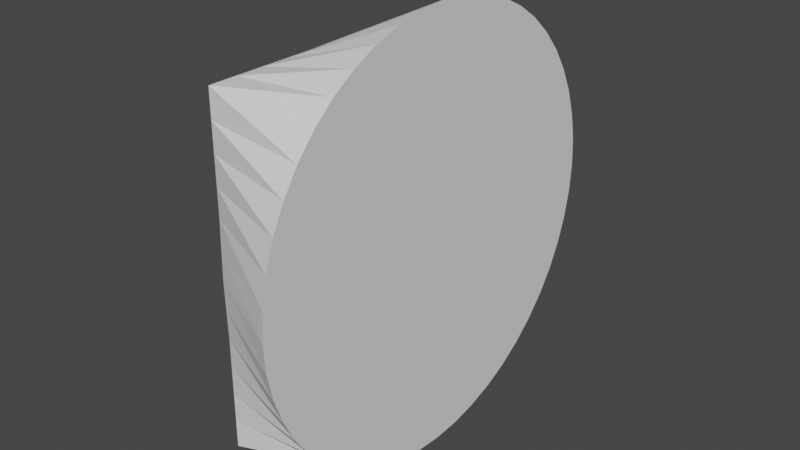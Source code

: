 # Source: Portal.blend  (saved by Blender 2.92.15; exported with 4.5.12 LTS)
import bpy
from mathutils import Matrix  # noqa: F401  (used for matrix-valued properties, if any)

bpy.ops.wm.read_factory_settings(use_empty=True)
scene = bpy.context.scene
scene.name = 'Scene'

# ---- collections
col_collection = bpy.data.collections.new('Collection'); scene.collection.children.link(col_collection)

# ---- world
world_world = bpy.data.worlds.new('World'); scene.world = world_world
world_world.use_nodes = True; world_world.node_tree.nodes.clear()
_N = world_world.node_tree.nodes; _L = world_world.node_tree.links
n0 = _N.new('ShaderNodeOutputWorld'); n0.name = 'World Output'; n0.location = (300, 300)
n1 = _N.new('ShaderNodeBackground'); n1.name = 'Background'; n1.location = (10, 300)
n1.inputs[0].default_value = (0.05088, 0.05088, 0.05088, 1.0)
_L.new(n1.outputs[0], n0.inputs[0])
n0.is_active_output = True
world_world.color = (0.05088, 0.05088, 0.05088)
world_world.use_sun_shadow = False
world_world.sun_shadow_jitter_overblur = 0.0

# ---- meshes
me_cube_001 = bpy.data.meshes.new('Cube.001')
me_cube_001.from_pydata([(-0.447, -1.0, -1.0), (-0.447, -1.0, 1.0), (-0.447, 1.0, -1.0), (-0.447, 1.0, 1.0), (0.1, -0.8999, -0.8999), (0.1, -0.8999, 0.8999), (0.1, 0.8999, -0.8999), (0.1, 0.8999, 0.8999), (-0.447, 0.8333, -1.0), (-0.447, 0.6667, -1.0), (-0.447, 0.5, -1.0), (-0.447, 0.3333, -1.0), (-0.4478, 0.1673, -1.004), (-0.4484, -7.478e-08, -1.007), (-0.4478, -0.1673, -1.004), (-0.447, -0.3333, -1.0), (-0.447, -0.5, -1.0), (-0.447, -0.6667, -1.0), (-0.447, -0.8333, -1.0), (-0.447, -0.8333, 1.0), (-0.447, -0.6667, 1.0), (-0.447, -0.5, 1.0), (-0.447, -0.3333, 1.0), (-0.4478, -0.1673, 1.004), (-0.4484, 7.534e-08, 1.007), (-0.4478, 0.1673, 1.004), (-0.447, 0.3333, 1.0), (-0.447, 0.5, 1.0), (-0.447, 0.6667, 1.0), (-0.447, 0.8333, 1.0), (0.1, -0.7747, -1.01), (0.1, -0.6363, -1.102), (0.1, -0.487, -1.176), (0.1, -0.3294, -1.229), (0.1, -0.1661, -1.262), (0.1, -1.138e-07, -1.273), (0.1, 0.1661, -1.262), (0.1, 0.3294, -1.229), (0.1, 0.487, -1.176), (0.1, 0.6363, -1.102), (0.1, 0.7747, -1.01), (0.1, 0.7747, 1.01), (0.1, 0.6363, 1.102), (0.1, 0.487, 1.176), (0.1, 0.3294, 1.229), (0.1, 0.1661, 1.262), (0.1, 1.087e-07, 1.273), (0.1, -0.1661, 1.262), (0.1, -0.3294, 1.229), (0.1, -0.487, 1.176), (0.1, -0.6363, 1.102), (0.1, -0.7747, 1.01), (-0.447, -1.0, -0.8333), (-0.447, -1.0, -0.6667), (-0.447, -1.0, -0.5), (-0.447, -1.0, -0.3333), (-0.4478, -1.004, -0.1673), (-0.4484, -1.007, 7.549e-08), (-0.4478, -1.004, 0.1673), (-0.447, -1.0, 0.3333), (-0.447, -1.0, 0.5), (-0.447, -1.0, 0.6667), (-0.447, -1.0, 0.8333), (-0.447, 1.0, 0.8333), (-0.447, 1.0, 0.6667), (-0.447, 1.0, 0.5), (-0.447, 1.0, 0.3333), (-0.4478, 1.004, 0.1673), (-0.4484, 1.007, -7.463e-08), (-0.4478, 1.004, -0.1673), (-0.447, 1.0, -0.3333), (-0.447, 1.0, -0.5), (-0.447, 1.0, -0.6667), (-0.447, 1.0, -0.8333), (0.1, 1.01, 0.7747), (0.1, 1.102, 0.6363), (0.1, 1.176, 0.487), (0.1, 1.229, 0.3294), (0.1, 1.262, 0.1661), (0.1, 1.273, -1.219e-07), (0.1, 1.262, -0.1661), (0.1, 1.229, -0.3294), (0.1, 1.176, -0.487), (0.1, 1.102, -0.6363), (0.1, 1.01, -0.7747), (0.1, -1.01, 0.7747), (0.1, -1.102, 0.6363), (0.1, -1.176, 0.487), (0.1, -1.229, 0.3294), (0.1, -1.262, 0.1661), (0.1, -1.273, 1.006e-07), (0.1, -1.262, -0.1661), (0.1, -1.229, -0.3294), (0.1, -1.176, -0.487), (0.1, -1.102, -0.6363), (0.1, -1.01, -0.7747), (0.1, 0.7936, 0.7936), (0.1, 0.908, 0.6597), (0.1, 1.0, 0.5096), (0.1, 1.067, 0.3468), (0.1, 1.109, 0.1756), (0.1, 1.122, 2.271e-08), (0.1, 1.109, -0.1756), (0.1, 1.067, -0.3468), (0.1, 1.0, -0.5096), (0.1, 0.908, -0.6597), (0.1, 0.7936, -0.7936), (0.1, 0.6597, 0.908), (0.1, 0.6365, 0.6365), (0.1, 0.7485, 0.5001), (0.1, 0.8317, 0.3445), (0.1, 0.8829, 0.1756), (0.1, 0.9002, -1.233e-07), (0.1, 0.8829, -0.1756), (0.1, 0.8317, -0.3445), (0.1, 0.7485, -0.5001), (0.1, 0.6365, -0.6365), (0.1, 0.6597, -0.908), (0.1, 0.5096, 1.0), (0.1, 0.5001, 0.7485), (0.1, 0.5795, 0.5795), (0.1, 0.5494, 0.3663), (0.1, 0.5371, 0.179), (0.1, 0.5353, -7.552e-08), (0.1, 0.5371, -0.179), (0.1, 0.5494, -0.3663), (0.1, 0.5795, -0.5795), (0.1, 0.5001, -0.7485), (0.1, 0.5096, -1.0), (0.1, 0.3468, 1.067), (0.1, 0.3445, 0.8317), (0.1, 0.3663, 0.5494), (0.1, 0.2923, 0.2923), (0.1, 0.3819, 0.1582), (0.1, 0.4133, -4.736e-08), (0.1, 0.3819, -0.1582), (0.1, 0.2923, -0.2923), (0.1, 0.3663, -0.5494), (0.1, 0.3445, -0.8317), (0.1, 0.3468, -1.067), (0.1, 0.1756, 1.109), (0.1, 0.1756, 0.8829), (0.1, 0.179, 0.5371), (0.1, 0.1582, 0.3819), (0.1, 0.1729, 0.1729), (0.1, 0.1699, -7.476e-08), (0.1, 0.1729, -0.1729), (0.1, 0.1582, -0.3819), (0.1, 0.179, -0.5371), (0.1, 0.1756, -0.8829), (0.1, 0.1756, -1.109), (0.1, -7.614e-08, 1.122), (0.1, 4.581e-08, 0.9002), (0.1, -3.75e-08, 0.5353), (0.1, -3.983e-08, 0.4133), (0.1, -1.205e-08, 0.1699), (0.1, 0.0, -7.451e-08), (0.1, 1.326e-08, -0.1699), (0.1, -3.698e-09, -0.4133), (0.1, 4.226e-08, -0.5353), (0.1, -1.116e-07, -0.9002), (0.1, 2.198e-08, -1.122), (0.1, -0.1756, 1.109), (0.1, -0.1756, 0.8829), (0.1, -0.179, 0.5371), (0.1, -0.1582, 0.3819), (0.1, -0.1729, 0.1729), (0.1, -0.1699, -7.476e-08), (0.1, -0.1729, -0.1729), (0.1, -0.1582, -0.3819), (0.1, -0.179, -0.5371), (0.1, -0.1756, -0.8829), (0.1, -0.1756, -1.109), (0.1, -0.3468, 1.067), (0.1, -0.3445, 0.8317), (0.1, -0.3663, 0.5494), (0.1, -0.2923, 0.2923), (0.1, -0.3819, 0.1582), (0.1, -0.4133, -8.349e-08), (0.1, -0.3819, -0.1582), (0.1, -0.2923, -0.2923), (0.1, -0.3663, -0.5494), (0.1, -0.3445, -0.8317), (0.1, -0.3468, -1.067), (0.1, -0.5096, 1.0), (0.1, -0.5001, 0.7485), (0.1, -0.5795, 0.5795), (0.1, -0.5494, 0.3663), (0.1, -0.5371, 0.179), (0.1, -0.5353, -7.552e-08), (0.1, -0.5371, -0.179), (0.1, -0.5494, -0.3663), (0.1, -0.5795, -0.5795), (0.1, -0.5001, -0.7485), (0.1, -0.5096, -1.0), (0.1, -0.6597, 0.908), (0.1, -0.6365, 0.6365), (0.1, -0.7485, 0.5001), (0.1, -0.8317, 0.3445), (0.1, -0.8829, 0.1756), (0.1, -0.9002, 3.406e-08), (0.1, -0.8829, -0.1756), (0.1, -0.8317, -0.3445), (0.1, -0.7485, -0.5001), (0.1, -0.6365, -0.6365), (0.1, -0.6597, -0.908), (0.1, -0.7936, 0.7936), (0.1, -0.908, 0.6597), (0.1, -1.0, 0.5096), (0.1, -1.067, 0.3468), (0.1, -1.109, 0.1756), (0.1, -1.122, -7.541e-08), (0.1, -1.109, -0.1756), (0.1, -1.067, -0.3468), (0.1, -1.0, -0.5096), (0.1, -0.908, -0.6597), (0.1, -0.7936, -0.7936)], [], [(63, 3, 7, 74), (206, 51, 5, 85), (85, 5, 1, 62), (18, 30, 4, 0), (51, 19, 1, 5), (7, 3, 29, 41), (41, 29, 28, 42), (42, 28, 27, 43), (43, 27, 26, 44), (44, 26, 25, 45), (45, 25, 24, 46), (46, 24, 23, 47), (47, 23, 22, 48), (48, 22, 21, 49), (49, 21, 20, 50), (50, 20, 19, 51), (2, 6, 40, 8), (8, 40, 39, 9), (9, 39, 38, 10), (10, 38, 37, 11), (11, 37, 36, 12), (12, 36, 35, 13), (13, 35, 34, 14), (14, 34, 33, 15), (15, 33, 32, 16), (16, 32, 31, 17), (17, 31, 30, 18), (74, 7, 41, 96), (96, 41, 42, 107), (107, 42, 43, 118), (118, 43, 44, 129), (129, 44, 45, 140), (140, 45, 46, 151), (151, 46, 47, 162), (162, 47, 48, 173), (173, 48, 49, 184), (184, 49, 50, 195), (195, 50, 51, 206), (31, 205, 216, 30), (205, 204, 215, 216), (204, 203, 214, 215), (203, 202, 213, 214), (202, 201, 212, 213), (201, 200, 211, 212), (200, 199, 210, 211), (199, 198, 209, 210), (198, 197, 208, 209), (197, 196, 207, 208), (196, 195, 206, 207), (32, 194, 205, 31), (194, 193, 204, 205), (193, 192, 203, 204), (192, 191, 202, 203), (191, 190, 201, 202), (190, 189, 200, 201), (189, 188, 199, 200), (188, 187, 198, 199), (187, 186, 197, 198), (186, 185, 196, 197), (185, 184, 195, 196), (33, 183, 194, 32), (183, 182, 193, 194), (182, 181, 192, 193), (181, 180, 191, 192), (180, 179, 190, 191), (179, 178, 189, 190), (178, 177, 188, 189), (177, 176, 187, 188), (176, 175, 186, 187), (175, 174, 185, 186), (174, 173, 184, 185), (34, 172, 183, 33), (172, 171, 182, 183), (171, 170, 181, 182), (170, 169, 180, 181), (169, 168, 179, 180), (168, 167, 178, 179), (167, 166, 177, 178), (166, 165, 176, 177), (165, 164, 175, 176), (164, 163, 174, 175), (163, 162, 173, 174), (35, 161, 172, 34), (161, 160, 171, 172), (160, 159, 170, 171), (159, 158, 169, 170), (158, 157, 168, 169), (157, 156, 167, 168), (156, 155, 166, 167), (155, 154, 165, 166), (154, 153, 164, 165), (153, 152, 163, 164), (152, 151, 162, 163), (36, 150, 161, 35), (150, 149, 160, 161), (149, 148, 159, 160), (148, 147, 158, 159), (147, 146, 157, 158), (146, 145, 156, 157), (145, 144, 155, 156), (144, 143, 154, 155), (143, 142, 153, 154), (142, 141, 152, 153), (141, 140, 151, 152), (37, 139, 150, 36), (139, 138, 149, 150), (138, 137, 148, 149), (137, 136, 147, 148), (136, 135, 146, 147), (135, 134, 145, 146), (134, 133, 144, 145), (133, 132, 143, 144), (132, 131, 142, 143), (131, 130, 141, 142), (130, 129, 140, 141), (38, 128, 139, 37), (128, 127, 138, 139), (127, 126, 137, 138), (126, 125, 136, 137), (125, 124, 135, 136), (124, 123, 134, 135), (123, 122, 133, 134), (122, 121, 132, 133), (121, 120, 131, 132), (120, 119, 130, 131), (119, 118, 129, 130), (39, 117, 128, 38), (117, 116, 127, 128), (116, 115, 126, 127), (115, 114, 125, 126), (114, 113, 124, 125), (113, 112, 123, 124), (112, 111, 122, 123), (111, 110, 121, 122), (110, 109, 120, 121), (109, 108, 119, 120), (108, 107, 118, 119), (40, 106, 117, 39), (106, 105, 116, 117), (105, 104, 115, 116), (104, 103, 114, 115), (103, 102, 113, 114), (102, 101, 112, 113), (101, 100, 111, 112), (100, 99, 110, 111), (99, 98, 109, 110), (98, 97, 108, 109), (97, 96, 107, 108), (6, 84, 106, 40), (84, 83, 105, 106), (83, 82, 104, 105), (82, 81, 103, 104), (81, 80, 102, 103), (80, 79, 101, 102), (79, 78, 100, 101), (78, 77, 99, 100), (77, 76, 98, 99), (76, 75, 97, 98), (75, 74, 96, 97), (4, 95, 52, 0), (95, 94, 53, 52), (94, 93, 54, 53), (93, 92, 55, 54), (92, 91, 56, 55), (91, 90, 57, 56), (90, 89, 58, 57), (89, 88, 59, 58), (88, 87, 60, 59), (87, 86, 61, 60), (86, 85, 62, 61), (30, 216, 95, 4), (216, 215, 94, 95), (215, 214, 93, 94), (214, 213, 92, 93), (213, 212, 91, 92), (212, 211, 90, 91), (211, 210, 89, 90), (210, 209, 88, 89), (209, 208, 87, 88), (208, 207, 86, 87), (207, 206, 85, 86), (2, 73, 84, 6), (73, 72, 83, 84), (72, 71, 82, 83), (71, 70, 81, 82), (70, 69, 80, 81), (69, 68, 79, 80), (68, 67, 78, 79), (67, 66, 77, 78), (66, 65, 76, 77), (65, 64, 75, 76), (64, 63, 74, 75)])
_uv = me_cube_001.uv_layers.new(name='UVMap')
_uv.uv.foreach_set('vector', [0.6042, 0.25, 0.625, 0.25, 0.625, 0.5, 0.6042, 0.5, 0.6042, 0.7292, 0.625, 0.7292, 0.625, 0.75, 0.6042, 0.75, 0.6042, 0.75, 0.625, 0.75, 0.625, 1.0, 0.6042, 1.0, 0.125, 0.7292, 0.375, 0.7292, 0.375, 0.75, 0.125, 0.75, 0.625, 0.7292, 0.875, 0.7292, 0.875, 0.75, 0.625, 0.75, 0.625, 0.5, 0.875, 0.5, 0.875, 0.5208, 0.625, 0.5208, 0.625, 0.5208, 0.875, 0.5208, 0.875, 0.5417, 0.625, 0.5417, 0.625, 0.5417, 0.875, 0.5417, 0.875, 0.5625, 0.625, 0.5625, 0.625, 0.5625, 0.875, 0.5625, 0.875, 0.5833, 0.625, 0.5833, 0.625, 0.5833, 0.875, 0.5833, 0.875, 0.6042, 0.625, 0.6042, 0.625, 0.6042, 0.875, 0.6042, 0.875, 0.625, 0.625, 0.625, 0.625, 0.625, 0.875, 0.625, 0.875, 0.6458, 0.625, 0.6458, 0.625, 0.6458, 0.875, 0.6458, 0.875, 0.6667, 0.625, 0.6667, 0.625, 0.6667, 0.875, 0.6667, 0.875, 0.6875, 0.625, 0.6875, 0.625, 0.6875, 0.875, 0.6875, 0.875, 0.7083, 0.625, 0.7083, 0.625, 0.7083, 0.875, 0.7083, 0.875, 0.7292, 0.625, 0.7292, 0.125, 0.5, 0.375, 0.5, 0.375, 0.5208, 0.125, 0.5208, 0.125, 0.5208, 0.375, 0.5208, 0.375, 0.5417, 0.125, 0.5417, 0.125, 0.5417, 0.375, 0.5417, 0.375, 0.5625, 0.125, 0.5625, 0.125, 0.5625, 0.375, 0.5625, 0.375, 0.5833, 0.125, 0.5833, 0.125, 0.5833, 0.375, 0.5833, 0.375, 0.6042, 0.125, 0.6042, 0.125, 0.6042, 0.375, 0.6042, 0.375, 0.625, 0.125, 0.625, 0.125, 0.625, 0.375, 0.625, 0.375, 0.6458, 0.125, 0.6458, 0.125, 0.6458, 0.375, 0.6458, 0.375, 0.6667, 0.125, 0.6667, 0.125, 0.6667, 0.375, 0.6667, 0.375, 0.6875, 0.125, 0.6875, 0.125, 0.6875, 0.375, 0.6875, 0.375, 0.7083, 0.125, 0.7083, 0.125, 0.7083, 0.375, 0.7083, 0.375, 0.7292, 0.125, 0.7292, 0.6042, 0.5, 0.625, 0.5, 0.625, 0.5208, 0.6042, 0.5208, 0.6042, 0.5208, 0.625, 0.5208, 0.625, 0.5417, 0.6042, 0.5417, 0.6042, 0.5417, 0.625, 0.5417, 0.625, 0.5625, 0.6042, 0.5625, 0.6042, 0.5625, 0.625, 0.5625, 0.625, 0.5833, 0.6042, 0.5833, 0.6042, 0.5833, 0.625, 0.5833, 0.625, 0.6042, 0.6042, 0.6042, 0.6042, 0.6042, 0.625, 0.6042, 0.625, 0.625, 0.6042, 0.625, 0.6042, 0.625, 0.625, 0.625, 0.625, 0.6458, 0.6042, 0.6458, 0.6042, 0.6458, 0.625, 0.6458, 0.625, 0.6667, 0.6042, 0.6667, 0.6042, 0.6667, 0.625, 0.6667, 0.625, 0.6875, 0.6042, 0.6875, 0.6042, 0.6875, 0.625, 0.6875, 0.625, 0.7083, 0.6042, 0.7083, 0.6042, 0.7083, 0.625, 0.7083, 0.625, 0.7292, 0.6042, 0.7292, 0.375, 0.7083, 0.3958, 0.7083, 0.3958, 0.7292, 0.375, 0.7292, 0.3958, 0.7083, 0.4167, 0.7083, 0.4167, 0.7292, 0.3958, 0.7292, 0.4167, 0.7083, 0.4375, 0.7083, 0.4375, 0.7292, 0.4167, 0.7292, 0.4375, 0.7083, 0.4583, 0.7083, 0.4583, 0.7292, 0.4375, 0.7292, 0.4583, 0.7083, 0.4792, 0.7083, 0.4792, 0.7292, 0.4583, 0.7292, 0.4792, 0.7083, 0.5, 0.7083, 0.5, 0.7292, 0.4792, 0.7292, 0.5, 0.7083, 0.5208, 0.7083, 0.5208, 0.7292, 0.5, 0.7292, 0.5208, 0.7083, 0.5417, 0.7083, 0.5417, 0.7292, 0.5208, 0.7292, 0.5417, 0.7083, 0.5625, 0.7083, 0.5625, 0.7292, 0.5417, 0.7292, 0.5625, 0.7083, 0.5833, 0.7083, 0.5833, 0.7292, 0.5625, 0.7292, 0.5833, 0.7083, 0.6042, 0.7083, 0.6042, 0.7292, 0.5833, 0.7292, 0.375, 0.6875, 0.3958, 0.6875, 0.3958, 0.7083, 0.375, 0.7083, 0.3958, 0.6875, 0.4167, 0.6875, 0.4167, 0.7083, 0.3958, 0.7083, 0.4167, 0.6875, 0.4375, 0.6875, 0.4375, 0.7083, 0.4167, 0.7083, 0.4375, 0.6875, 0.4583, 0.6875, 0.4583, 0.7083, 0.4375, 0.7083, 0.4583, 0.6875, 0.4792, 0.6875, 0.4792, 0.7083, 0.4583, 0.7083, 0.4792, 0.6875, 0.5, 0.6875, 0.5, 0.7083, 0.4792, 0.7083, 0.5, 0.6875, 0.5208, 0.6875, 0.5208, 0.7083, 0.5, 0.7083, 0.5208, 0.6875, 0.5417, 0.6875, 0.5417, 0.7083, 0.5208, 0.7083, 0.5417, 0.6875, 0.5625, 0.6875, 0.5625, 0.7083, 0.5417, 0.7083, 0.5625, 0.6875, 0.5833, 0.6875, 0.5833, 0.7083, 0.5625, 0.7083, 0.5833, 0.6875, 0.6042, 0.6875, 0.6042, 0.7083, 0.5833, 0.7083, 0.375, 0.6667, 0.3958, 0.6667, 0.3958, 0.6875, 0.375, 0.6875, 0.3958, 0.6667, 0.4167, 0.6667, 0.4167, 0.6875, 0.3958, 0.6875, 0.4167, 0.6667, 0.4375, 0.6667, 0.4375, 0.6875, 0.4167, 0.6875, 0.4375, 0.6667, 0.4583, 0.6667, 0.4583, 0.6875, 0.4375, 0.6875, 0.4583, 0.6667, 0.4792, 0.6667, 0.4792, 0.6875, 0.4583, 0.6875, 0.4792, 0.6667, 0.5, 0.6667, 0.5, 0.6875, 0.4792, 0.6875, 0.5, 0.6667, 0.5208, 0.6667, 0.5208, 0.6875, 0.5, 0.6875, 0.5208, 0.6667, 0.5417, 0.6667, 0.5417, 0.6875, 0.5208, 0.6875, 0.5417, 0.6667, 0.5625, 0.6667, 0.5625, 0.6875, 0.5417, 0.6875, 0.5625, 0.6667, 0.5833, 0.6667, 0.5833, 0.6875, 0.5625, 0.6875, 0.5833, 0.6667, 0.6042, 0.6667, 0.6042, 0.6875, 0.5833, 0.6875, 0.375, 0.6458, 0.3958, 0.6458, 0.3958, 0.6667, 0.375, 0.6667, 0.3958, 0.6458, 0.4167, 0.6458, 0.4167, 0.6667, 0.3958, 0.6667, 0.4167, 0.6458, 0.4375, 0.6458, 0.4375, 0.6667, 0.4167, 0.6667, 0.4375, 0.6458, 0.4583, 0.6458, 0.4583, 0.6667, 0.4375, 0.6667, 0.4583, 0.6458, 0.4792, 0.6458, 0.4792, 0.6667, 0.4583, 0.6667, 0.4792, 0.6458, 0.5, 0.6458, 0.5, 0.6667, 0.4792, 0.6667, 0.5, 0.6458, 0.5208, 0.6458, 0.5208, 0.6667, 0.5, 0.6667, 0.5208, 0.6458, 0.5417, 0.6458, 0.5417, 0.6667, 0.5208, 0.6667, 0.5417, 0.6458, 0.5625, 0.6458, 0.5625, 0.6667, 0.5417, 0.6667, 0.5625, 0.6458, 0.5833, 0.6458, 0.5833, 0.6667, 0.5625, 0.6667, 0.5833, 0.6458, 0.6042, 0.6458, 0.6042, 0.6667, 0.5833, 0.6667, 0.375, 0.625, 0.3958, 0.625, 0.3958, 0.6458, 0.375, 0.6458, 0.3958, 0.625, 0.4167, 0.625, 0.4167, 0.6458, 0.3958, 0.6458, 0.4167, 0.625, 0.4375, 0.625, 0.4375, 0.6458, 0.4167, 0.6458, 0.4375, 0.625, 0.4583, 0.625, 0.4583, 0.6458, 0.4375, 0.6458, 0.4583, 0.625, 0.4792, 0.625, 0.4792, 0.6458, 0.4583, 0.6458, 0.4792, 0.625, 0.5, 0.625, 0.5, 0.6458, 0.4792, 0.6458, 0.5, 0.625, 0.5208, 0.625, 0.5208, 0.6458, 0.5, 0.6458, 0.5208, 0.625, 0.5417, 0.625, 0.5417, 0.6458, 0.5208, 0.6458, 0.5417, 0.625, 0.5625, 0.625, 0.5625, 0.6458, 0.5417, 0.6458, 0.5625, 0.625, 0.5833, 0.625, 0.5833, 0.6458, 0.5625, 0.6458, 0.5833, 0.625, 0.6042, 0.625, 0.6042, 0.6458, 0.5833, 0.6458, 0.375, 0.6042, 0.3958, 0.6042, 0.3958, 0.625, 0.375, 0.625, 0.3958, 0.6042, 0.4167, 0.6042, 0.4167, 0.625, 0.3958, 0.625, 0.4167, 0.6042, 0.4375, 0.6042, 0.4375, 0.625, 0.4167, 0.625, 0.4375, 0.6042, 0.4583, 0.6042, 0.4583, 0.625, 0.4375, 0.625, 0.4583, 0.6042, 0.4792, 0.6042, 0.4792, 0.625, 0.4583, 0.625, 0.4792, 0.6042, 0.5, 0.6042, 0.5, 0.625, 0.4792, 0.625, 0.5, 0.6042, 0.5208, 0.6042, 0.5208, 0.625, 0.5, 0.625, 0.5208, 0.6042, 0.5417, 0.6042, 0.5417, 0.625, 0.5208, 0.625, 0.5417, 0.6042, 0.5625, 0.6042, 0.5625, 0.625, 0.5417, 0.625, 0.5625, 0.6042, 0.5833, 0.6042, 0.5833, 0.625, 0.5625, 0.625, 0.5833, 0.6042, 0.6042, 0.6042, 0.6042, 0.625, 0.5833, 0.625, 0.375, 0.5833, 0.3958, 0.5833, 0.3958, 0.6042, 0.375, 0.6042, 0.3958, 0.5833, 0.4167, 0.5833, 0.4167, 0.6042, 0.3958, 0.6042, 0.4167, 0.5833, 0.4375, 0.5833, 0.4375, 0.6042, 0.4167, 0.6042, 0.4375, 0.5833, 0.4583, 0.5833, 0.4583, 0.6042, 0.4375, 0.6042, 0.4583, 0.5833, 0.4792, 0.5833, 0.4792, 0.6042, 0.4583, 0.6042, 0.4792, 0.5833, 0.5, 0.5833, 0.5, 0.6042, 0.4792, 0.6042, 0.5, 0.5833, 0.5208, 0.5833, 0.5208, 0.6042, 0.5, 0.6042, 0.5208, 0.5833, 0.5417, 0.5833, 0.5417, 0.6042, 0.5208, 0.6042, 0.5417, 0.5833, 0.5625, 0.5833, 0.5625, 0.6042, 0.5417, 0.6042, 0.5625, 0.5833, 0.5833, 0.5833, 0.5833, 0.6042, 0.5625, 0.6042, 0.5833, 0.5833, 0.6042, 0.5833, 0.6042, 0.6042, 0.5833, 0.6042, 0.375, 0.5625, 0.3958, 0.5625, 0.3958, 0.5833, 0.375, 0.5833, 0.3958, 0.5625, 0.4167, 0.5625, 0.4167, 0.5833, 0.3958, 0.5833, 0.4167, 0.5625, 0.4375, 0.5625, 0.4375, 0.5833, 0.4167, 0.5833, 0.4375, 0.5625, 0.4583, 0.5625, 0.4583, 0.5833, 0.4375, 0.5833, 0.4583, 0.5625, 0.4792, 0.5625, 0.4792, 0.5833, 0.4583, 0.5833, 0.4792, 0.5625, 0.5, 0.5625, 0.5, 0.5833, 0.4792, 0.5833, 0.5, 0.5625, 0.5208, 0.5625, 0.5208, 0.5833, 0.5, 0.5833, 0.5208, 0.5625, 0.5417, 0.5625, 0.5417, 0.5833, 0.5208, 0.5833, 0.5417, 0.5625, 0.5625, 0.5625, 0.5625, 0.5833, 0.5417, 0.5833, 0.5625, 0.5625, 0.5833, 0.5625, 0.5833, 0.5833, 0.5625, 0.5833, 0.5833, 0.5625, 0.6042, 0.5625, 0.6042, 0.5833, 0.5833, 0.5833, 0.375, 0.5417, 0.3958, 0.5417, 0.3958, 0.5625, 0.375, 0.5625, 0.3958, 0.5417, 0.4167, 0.5417, 0.4167, 0.5625, 0.3958, 0.5625, 0.4167, 0.5417, 0.4375, 0.5417, 0.4375, 0.5625, 0.4167, 0.5625, 0.4375, 0.5417, 0.4583, 0.5417, 0.4583, 0.5625, 0.4375, 0.5625, 0.4583, 0.5417, 0.4792, 0.5417, 0.4792, 0.5625, 0.4583, 0.5625, 0.4792, 0.5417, 0.5, 0.5417, 0.5, 0.5625, 0.4792, 0.5625, 0.5, 0.5417, 0.5208, 0.5417, 0.5208, 0.5625, 0.5, 0.5625, 0.5208, 0.5417, 0.5417, 0.5417, 0.5417, 0.5625, 0.5208, 0.5625, 0.5417, 0.5417, 0.5625, 0.5417, 0.5625, 0.5625, 0.5417, 0.5625, 0.5625, 0.5417, 0.5833, 0.5417, 0.5833, 0.5625, 0.5625, 0.5625, 0.5833, 0.5417, 0.6042, 0.5417, 0.6042, 0.5625, 0.5833, 0.5625, 0.375, 0.5208, 0.3958, 0.5208, 0.3958, 0.5417, 0.375, 0.5417, 0.3958, 0.5208, 0.4167, 0.5208, 0.4167, 0.5417, 0.3958, 0.5417, 0.4167, 0.5208, 0.4375, 0.5208, 0.4375, 0.5417, 0.4167, 0.5417, 0.4375, 0.5208, 0.4583, 0.5208, 0.4583, 0.5417, 0.4375, 0.5417, 0.4583, 0.5208, 0.4792, 0.5208, 0.4792, 0.5417, 0.4583, 0.5417, 0.4792, 0.5208, 0.5, 0.5208, 0.5, 0.5417, 0.4792, 0.5417, 0.5, 0.5208, 0.5208, 0.5208, 0.5208, 0.5417, 0.5, 0.5417, 0.5208, 0.5208, 0.5417, 0.5208, 0.5417, 0.5417, 0.5208, 0.5417, 0.5417, 0.5208, 0.5625, 0.5208, 0.5625, 0.5417, 0.5417, 0.5417, 0.5625, 0.5208, 0.5833, 0.5208, 0.5833, 0.5417, 0.5625, 0.5417, 0.5833, 0.5208, 0.6042, 0.5208, 0.6042, 0.5417, 0.5833, 0.5417, 0.375, 0.5, 0.3958, 0.5, 0.3958, 0.5208, 0.375, 0.5208, 0.3958, 0.5, 0.4167, 0.5, 0.4167, 0.5208, 0.3958, 0.5208, 0.4167, 0.5, 0.4375, 0.5, 0.4375, 0.5208, 0.4167, 0.5208, 0.4375, 0.5, 0.4583, 0.5, 0.4583, 0.5208, 0.4375, 0.5208, 0.4583, 0.5, 0.4792, 0.5, 0.4792, 0.5208, 0.4583, 0.5208, 0.4792, 0.5, 0.5, 0.5, 0.5, 0.5208, 0.4792, 0.5208, 0.5, 0.5, 0.5208, 0.5, 0.5208, 0.5208, 0.5, 0.5208, 0.5208, 0.5, 0.5417, 0.5, 0.5417, 0.5208, 0.5208, 0.5208, 0.5417, 0.5, 0.5625, 0.5, 0.5625, 0.5208, 0.5417, 0.5208, 0.5625, 0.5, 0.5833, 0.5, 0.5833, 0.5208, 0.5625, 0.5208, 0.5833, 0.5, 0.6042, 0.5, 0.6042, 0.5208, 0.5833, 0.5208, 0.375, 0.75, 0.3958, 0.75, 0.3958, 1.0, 0.375, 1.0, 0.3958, 0.75, 0.4167, 0.75, 0.4167, 1.0, 0.3958, 1.0, 0.4167, 0.75, 0.4375, 0.75, 0.4375, 1.0, 0.4167, 1.0, 0.4375, 0.75, 0.4583, 0.75, 0.4583, 1.0, 0.4375, 1.0, 0.4583, 0.75, 0.4792, 0.75, 0.4792, 1.0, 0.4583, 1.0, 0.4792, 0.75, 0.5, 0.75, 0.5, 1.0, 0.4792, 1.0, 0.5, 0.75, 0.5208, 0.75, 0.5208, 1.0, 0.5, 1.0, 0.5208, 0.75, 0.5417, 0.75, 0.5417, 1.0, 0.5208, 1.0, 0.5417, 0.75, 0.5625, 0.75, 0.5625, 1.0, 0.5417, 1.0, 0.5625, 0.75, 0.5833, 0.75, 0.5833, 1.0, 0.5625, 1.0, 0.5833, 0.75, 0.6042, 0.75, 0.6042, 1.0, 0.5833, 1.0, 0.375, 0.7292, 0.3958, 0.7292, 0.3958, 0.75, 0.375, 0.75, 0.3958, 0.7292, 0.4167, 0.7292, 0.4167, 0.75, 0.3958, 0.75, 0.4167, 0.7292, 0.4375, 0.7292, 0.4375, 0.75, 0.4167, 0.75, 0.4375, 0.7292, 0.4583, 0.7292, 0.4583, 0.75, 0.4375, 0.75, 0.4583, 0.7292, 0.4792, 0.7292, 0.4792, 0.75, 0.4583, 0.75, 0.4792, 0.7292, 0.5, 0.7292, 0.5, 0.75, 0.4792, 0.75, 0.5, 0.7292, 0.5208, 0.7292, 0.5208, 0.75, 0.5, 0.75, 0.5208, 0.7292, 0.5417, 0.7292, 0.5417, 0.75, 0.5208, 0.75, 0.5417, 0.7292, 0.5625, 0.7292, 0.5625, 0.75, 0.5417, 0.75, 0.5625, 0.7292, 0.5833, 0.7292, 0.5833, 0.75, 0.5625, 0.75, 0.5833, 0.7292, 0.6042, 0.7292, 0.6042, 0.75, 0.5833, 0.75, 0.375, 0.25, 0.3958, 0.25, 0.3958, 0.5, 0.375, 0.5, 0.3958, 0.25, 0.4167, 0.25, 0.4167, 0.5, 0.3958, 0.5, 0.4167, 0.25, 0.4375, 0.25, 0.4375, 0.5, 0.4167, 0.5, 0.4375, 0.25, 0.4583, 0.25, 0.4583, 0.5, 0.4375, 0.5, 0.4583, 0.25, 0.4792, 0.25, 0.4792, 0.5, 0.4583, 0.5, 0.4792, 0.25, 0.5, 0.25, 0.5, 0.5, 0.4792, 0.5, 0.5, 0.25, 0.5208, 0.25, 0.5208, 0.5, 0.5, 0.5, 0.5208, 0.25, 0.5417, 0.25, 0.5417, 0.5, 0.5208, 0.5, 0.5417, 0.25, 0.5625, 0.25, 0.5625, 0.5, 0.5417, 0.5, 0.5625, 0.25, 0.5833, 0.25, 0.5833, 0.5, 0.5625, 0.5, 0.5833, 0.25, 0.6042, 0.25, 0.6042, 0.5, 0.5833, 0.5])
me_cube_001.use_remesh_fix_poles = True
me_cube_001.use_remesh_preserve_attributes = False
me_cube_001.use_mirror_vertex_groups = False
me_cube_001.update()

# ---- objects
ob_cube = bpy.data.objects.new('Cube', me_cube_001)

# ---- transforms, parenting, visibility, modifiers, constraints
ob_cube.location = (0.0, 0.0, 0.0)
ob_cube.lineart.crease_threshold = 0.0

# ---- collection membership
col_collection.objects.link(ob_cube)

# ---- scene / render settings (as saved in the file)
scene.frame_start = 1; scene.frame_end = 250; scene.frame_set(1)
scene.render.engine = 'BLENDER_EEVEE_NEXT'
scene.cycles.use_denoising = False
scene.cycles.samples = 128
scene.cycles.sampling_pattern = 'TABULATED_SOBOL'
scene.cycles.use_adaptive_sampling = False
scene.cycles.use_light_tree = False
scene.view_settings.view_transform = 'Filmic'
bpy.context.view_layer.update()

# ---- added for rendering (the .blend has no active camera and no usable light): camera, sun
cam_auto = bpy.data.cameras.new('AutoCamera')
cam_auto.lens = 50.0
cam_auto.sensor_width = 36.0
cam_auto.clip_end = 1000.0
ob_auto_camera = bpy.data.objects.new('AutoCamera', cam_auto)
scene.collection.objects.link(ob_auto_camera)
ob_auto_camera.location = (3.19469, -4.04269, 2.69513)
ob_auto_camera.rotation_euler = (1.09748, -7.21219e-08, 0.694738)
scene.camera = ob_auto_camera
light_auto_sun = bpy.data.lights.new('AutoSun', 'SUN')
light_auto_sun.energy = 3.0
light_auto_sun.angle = 0.0523599
ob_auto_sun = bpy.data.objects.new('AutoSun', light_auto_sun)
scene.collection.objects.link(ob_auto_sun)
ob_auto_sun.rotation_euler = (0.872665, 0.174533, 0.523599)
bpy.context.view_layer.update()
